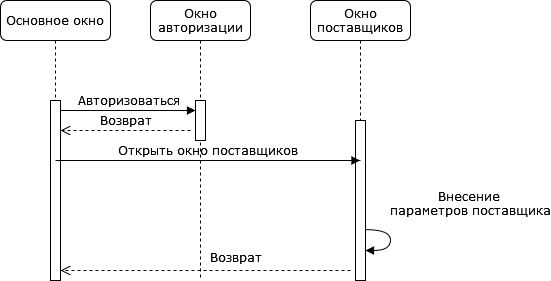

The diagram above was exported from draw.io. Its source (the exported page's mxGraphModel, read from the mxfile embedded in the PNG):
<mxGraphModel dx="731" dy="710" grid="1" gridSize="10" guides="1" tooltips="1" connect="1" arrows="1" fold="1" page="1" pageScale="1" pageWidth="1100" pageHeight="850" background="none" math="0" shadow="0">
  <root>
    <mxCell id="0" />
    <mxCell id="1" parent="0" />
    <mxCell id="7baba1c4bc27f4b0-2" value="Окно авторизации" style="shape=umlLifeline;perimeter=lifelinePerimeter;whiteSpace=wrap;html=1;container=1;collapsible=0;recursiveResize=0;outlineConnect=0;rounded=1;shadow=0;comic=0;labelBackgroundColor=none;strokeWidth=1;fontFamily=Verdana;fontSize=12;align=center;" parent="1" vertex="1">
      <mxGeometry x="240" y="80" width="100" height="280" as="geometry" />
    </mxCell>
    <mxCell id="7baba1c4bc27f4b0-10" value="" style="html=1;points=[];perimeter=orthogonalPerimeter;rounded=0;shadow=0;comic=0;labelBackgroundColor=none;strokeWidth=1;fontFamily=Verdana;fontSize=12;align=center;" parent="7baba1c4bc27f4b0-2" vertex="1">
      <mxGeometry x="45" y="100" width="10" height="40" as="geometry" />
    </mxCell>
    <mxCell id="7baba1c4bc27f4b0-3" value="Окно поставщиков" style="shape=umlLifeline;perimeter=lifelinePerimeter;whiteSpace=wrap;html=1;container=1;collapsible=0;recursiveResize=0;outlineConnect=0;rounded=1;shadow=0;comic=0;labelBackgroundColor=none;strokeWidth=1;fontFamily=Verdana;fontSize=12;align=center;" parent="1" vertex="1">
      <mxGeometry x="400" y="80" width="100" height="280" as="geometry" />
    </mxCell>
    <mxCell id="7baba1c4bc27f4b0-13" value="" style="html=1;points=[];perimeter=orthogonalPerimeter;rounded=0;shadow=0;comic=0;labelBackgroundColor=none;strokeWidth=1;fontFamily=Verdana;fontSize=12;align=center;" parent="7baba1c4bc27f4b0-3" vertex="1">
      <mxGeometry x="45" y="120" width="10" height="160" as="geometry" />
    </mxCell>
    <mxCell id="2jb0UfUXojAi2Yqv621_-11" value="&lt;div&gt;Внесение&amp;nbsp;&lt;/div&gt;&lt;div&gt;параметров поставщика&lt;/div&gt;" style="html=1;verticalAlign=bottom;endArrow=block;labelBackgroundColor=none;fontFamily=Verdana;fontSize=12;elbow=vertical;edgeStyle=orthogonalEdgeStyle;curved=1;exitX=0.994;exitY=0.682;exitDx=0;exitDy=0;exitPerimeter=0;" parent="7baba1c4bc27f4b0-3" source="7baba1c4bc27f4b0-13" target="7baba1c4bc27f4b0-13" edge="1">
      <mxGeometry x="-0.2937" y="81" relative="1" as="geometry">
        <mxPoint x="64" y="236" as="sourcePoint" />
        <mxPoint x="110" y="260" as="targetPoint" />
        <Array as="points">
          <mxPoint x="80" y="229" />
          <mxPoint x="80" y="250" />
        </Array>
        <mxPoint x="-1" y="-9" as="offset" />
      </mxGeometry>
    </mxCell>
    <mxCell id="7baba1c4bc27f4b0-8" value="Основное окно " style="shape=umlLifeline;perimeter=lifelinePerimeter;whiteSpace=wrap;html=1;container=1;collapsible=0;recursiveResize=0;outlineConnect=0;rounded=1;shadow=0;comic=0;labelBackgroundColor=none;strokeWidth=1;fontFamily=Verdana;fontSize=12;align=center;" parent="1" vertex="1">
      <mxGeometry x="90" y="80" width="110" height="280" as="geometry" />
    </mxCell>
    <mxCell id="7baba1c4bc27f4b0-9" value="" style="html=1;points=[];perimeter=orthogonalPerimeter;rounded=0;shadow=0;comic=0;labelBackgroundColor=none;strokeWidth=1;fontFamily=Verdana;fontSize=12;align=center;" parent="7baba1c4bc27f4b0-8" vertex="1">
      <mxGeometry x="50" y="100" width="10" height="180" as="geometry" />
    </mxCell>
    <mxCell id="2jb0UfUXojAi2Yqv621_-1" value="Открыть окно поставщиков " style="html=1;verticalAlign=bottom;endArrow=block;labelBackgroundColor=none;fontFamily=Verdana;fontSize=12;edgeStyle=elbowEdgeStyle;elbow=vertical;" parent="7baba1c4bc27f4b0-8" target="7baba1c4bc27f4b0-3" edge="1">
      <mxGeometry relative="1" as="geometry">
        <mxPoint x="55" y="160" as="sourcePoint" />
        <Array as="points">
          <mxPoint x="60" y="160" />
        </Array>
        <mxPoint x="185" y="160" as="targetPoint" />
      </mxGeometry>
    </mxCell>
    <mxCell id="7baba1c4bc27f4b0-11" value="Авторизоваться" style="html=1;verticalAlign=bottom;endArrow=block;labelBackgroundColor=none;fontFamily=Verdana;fontSize=12;edgeStyle=elbowEdgeStyle;elbow=vertical;" parent="1" edge="1">
      <mxGeometry relative="1" as="geometry">
        <mxPoint x="150" y="190" as="sourcePoint" />
        <mxPoint x="285" y="190" as="targetPoint" />
        <Array as="points">
          <mxPoint x="220" y="190" />
        </Array>
      </mxGeometry>
    </mxCell>
    <mxCell id="2jb0UfUXojAi2Yqv621_-3" value="Возврат" style="html=1;verticalAlign=bottom;endArrow=open;dashed=1;endSize=8;labelBackgroundColor=none;fontFamily=Verdana;fontSize=12;" parent="1" edge="1">
      <mxGeometry x="-0.1966" y="-3" relative="1" as="geometry">
        <mxPoint x="150" y="349.9999999999999" as="targetPoint" />
        <mxPoint x="440" y="350" as="sourcePoint" />
        <Array as="points" />
        <mxPoint x="1" as="offset" />
      </mxGeometry>
    </mxCell>
    <mxCell id="2jb0UfUXojAi2Yqv621_-4" value="Возврат" style="html=1;verticalAlign=bottom;endArrow=open;dashed=1;endSize=8;labelBackgroundColor=none;fontFamily=Verdana;fontSize=12;" parent="1" edge="1">
      <mxGeometry relative="1" as="geometry">
        <mxPoint x="150" y="210" as="targetPoint" />
        <mxPoint x="280" y="210" as="sourcePoint" />
        <Array as="points" />
      </mxGeometry>
    </mxCell>
  </root>
</mxGraphModel>